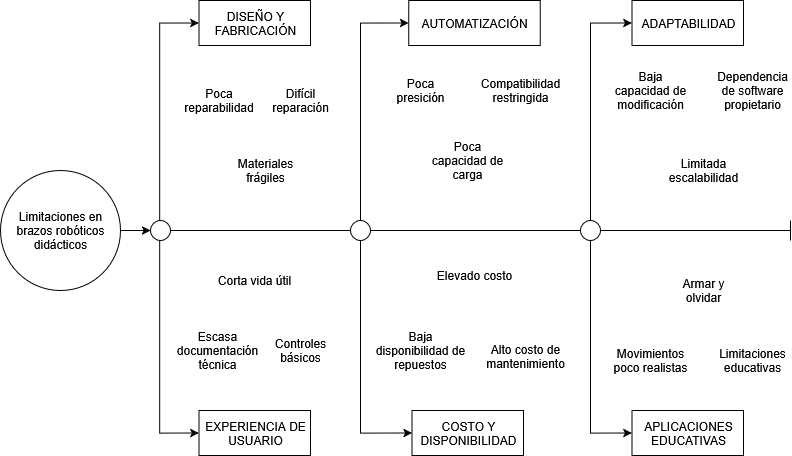

The diagram above was exported from draw.io. Its source (the exported page's mxGraphModel, read from the mxfile embedded in the PNG):
<mxGraphModel dx="1982" dy="1126" grid="1" gridSize="10" guides="1" tooltips="1" connect="1" arrows="1" fold="1" page="1" pageScale="1" pageWidth="850" pageHeight="1100" math="0" shadow="0">
  <root>
    <mxCell id="0" />
    <mxCell id="1" parent="0" />
    <mxCell id="k5jRilYq2RU0GEaokh-i-41" style="edgeStyle=orthogonalEdgeStyle;rounded=0;orthogonalLoop=1;jettySize=auto;html=1;exitX=1;exitY=0.5;exitDx=0;exitDy=0;entryX=0;entryY=0.5;entryDx=0;entryDy=0;" edge="1" parent="1" source="k5jRilYq2RU0GEaokh-i-1" target="k5jRilYq2RU0GEaokh-i-33">
      <mxGeometry relative="1" as="geometry" />
    </mxCell>
    <mxCell id="k5jRilYq2RU0GEaokh-i-42" style="edgeStyle=orthogonalEdgeStyle;rounded=0;orthogonalLoop=1;jettySize=auto;html=1;exitX=1;exitY=0.5;exitDx=0;exitDy=0;entryX=0;entryY=0.5;entryDx=0;entryDy=0;" edge="1" parent="1" source="k5jRilYq2RU0GEaokh-i-1" target="k5jRilYq2RU0GEaokh-i-35">
      <mxGeometry relative="1" as="geometry">
        <Array as="points">
          <mxPoint x="560" y="830" />
          <mxPoint x="560" y="1033" />
        </Array>
      </mxGeometry>
    </mxCell>
    <mxCell id="k5jRilYq2RU0GEaokh-i-44" style="edgeStyle=orthogonalEdgeStyle;rounded=0;orthogonalLoop=1;jettySize=auto;html=1;exitX=1;exitY=0.5;exitDx=0;exitDy=0;entryX=0;entryY=0.5;entryDx=0;entryDy=0;" edge="1" parent="1" source="k5jRilYq2RU0GEaokh-i-1" target="k5jRilYq2RU0GEaokh-i-36">
      <mxGeometry relative="1" as="geometry">
        <Array as="points">
          <mxPoint x="790" y="830" />
          <mxPoint x="790" y="1033" />
        </Array>
      </mxGeometry>
    </mxCell>
    <mxCell id="k5jRilYq2RU0GEaokh-i-45" style="edgeStyle=orthogonalEdgeStyle;rounded=0;orthogonalLoop=1;jettySize=auto;html=1;exitX=1;exitY=0.5;exitDx=0;exitDy=0;entryX=0;entryY=0.5;entryDx=0;entryDy=0;" edge="1" parent="1" source="k5jRilYq2RU0GEaokh-i-1" target="k5jRilYq2RU0GEaokh-i-30">
      <mxGeometry relative="1" as="geometry" />
    </mxCell>
    <mxCell id="k5jRilYq2RU0GEaokh-i-46" style="edgeStyle=orthogonalEdgeStyle;rounded=0;orthogonalLoop=1;jettySize=auto;html=1;exitX=1;exitY=0.5;exitDx=0;exitDy=0;entryX=0;entryY=0.5;entryDx=0;entryDy=0;" edge="1" parent="1" source="k5jRilYq2RU0GEaokh-i-1" target="k5jRilYq2RU0GEaokh-i-31">
      <mxGeometry relative="1" as="geometry">
        <Array as="points">
          <mxPoint x="560" y="830" />
          <mxPoint x="560" y="623" />
        </Array>
      </mxGeometry>
    </mxCell>
    <mxCell id="k5jRilYq2RU0GEaokh-i-47" style="edgeStyle=orthogonalEdgeStyle;rounded=0;orthogonalLoop=1;jettySize=auto;html=1;exitX=1;exitY=0.5;exitDx=0;exitDy=0;entryX=0;entryY=0.5;entryDx=0;entryDy=0;" edge="1" parent="1" source="k5jRilYq2RU0GEaokh-i-60" target="k5jRilYq2RU0GEaokh-i-32">
      <mxGeometry relative="1" as="geometry">
        <Array as="points">
          <mxPoint x="790" y="830" />
          <mxPoint x="790" y="623" />
        </Array>
      </mxGeometry>
    </mxCell>
    <mxCell id="k5jRilYq2RU0GEaokh-i-1" value="Limitaciones en brazos robóticos didácticos" style="ellipse;whiteSpace=wrap;html=1;aspect=fixed;" vertex="1" parent="1">
      <mxGeometry x="200" y="770" width="120" height="120" as="geometry" />
    </mxCell>
    <mxCell id="k5jRilYq2RU0GEaokh-i-2" value="Elevado costo" style="text;html=1;align=center;verticalAlign=middle;whiteSpace=wrap;rounded=0;" vertex="1" parent="1">
      <mxGeometry x="624" y="860" width="100" height="30" as="geometry" />
    </mxCell>
    <mxCell id="k5jRilYq2RU0GEaokh-i-3" value="Poca reparabilidad" style="text;html=1;align=center;verticalAlign=middle;whiteSpace=wrap;rounded=0;" vertex="1" parent="1">
      <mxGeometry x="377" y="680" width="83" height="40" as="geometry" />
    </mxCell>
    <mxCell id="k5jRilYq2RU0GEaokh-i-7" value="Baja capacidad de modificación" style="text;html=1;align=center;verticalAlign=middle;whiteSpace=wrap;rounded=0;" vertex="1" parent="1">
      <mxGeometry x="810" y="670" width="80" height="40" as="geometry" />
    </mxCell>
    <mxCell id="k5jRilYq2RU0GEaokh-i-8" value="Poca capacidad de carga" style="text;html=1;align=center;verticalAlign=middle;whiteSpace=wrap;rounded=0;" vertex="1" parent="1">
      <mxGeometry x="627.25" y="740" width="80" height="40" as="geometry" />
    </mxCell>
    <mxCell id="k5jRilYq2RU0GEaokh-i-10" style="edgeStyle=orthogonalEdgeStyle;rounded=0;orthogonalLoop=1;jettySize=auto;html=1;exitX=0.5;exitY=1;exitDx=0;exitDy=0;" edge="1" parent="1" source="k5jRilYq2RU0GEaokh-i-8" target="k5jRilYq2RU0GEaokh-i-8">
      <mxGeometry relative="1" as="geometry" />
    </mxCell>
    <mxCell id="k5jRilYq2RU0GEaokh-i-11" value="Controles básicos" style="text;html=1;align=center;verticalAlign=middle;whiteSpace=wrap;rounded=0;" vertex="1" parent="1">
      <mxGeometry x="460" y="930" width="80" height="40" as="geometry" />
    </mxCell>
    <mxCell id="k5jRilYq2RU0GEaokh-i-13" value="Armar y olvidar" style="text;html=1;align=center;verticalAlign=middle;whiteSpace=wrap;rounded=0;" vertex="1" parent="1">
      <mxGeometry x="863" y="870" width="80" height="40" as="geometry" />
    </mxCell>
    <mxCell id="k5jRilYq2RU0GEaokh-i-20" value="Materiales frágiles" style="text;html=1;align=center;verticalAlign=middle;whiteSpace=wrap;rounded=0;" vertex="1" parent="1">
      <mxGeometry x="425" y="750" width="80" height="40" as="geometry" />
    </mxCell>
    <mxCell id="k5jRilYq2RU0GEaokh-i-21" value="Poca presición" style="text;html=1;align=center;verticalAlign=middle;whiteSpace=wrap;rounded=0;" vertex="1" parent="1">
      <mxGeometry x="580" y="670" width="80" height="40" as="geometry" />
    </mxCell>
    <mxCell id="k5jRilYq2RU0GEaokh-i-22" value="Limitada escalabilidad" style="text;html=1;align=center;verticalAlign=middle;whiteSpace=wrap;rounded=0;" vertex="1" parent="1">
      <mxGeometry x="863" y="750" width="80" height="40" as="geometry" />
    </mxCell>
    <mxCell id="k5jRilYq2RU0GEaokh-i-23" value="Dependencia de software propietario" style="text;html=1;align=center;verticalAlign=middle;whiteSpace=wrap;rounded=0;" vertex="1" parent="1">
      <mxGeometry x="911.5" y="670" width="80" height="40" as="geometry" />
    </mxCell>
    <mxCell id="k5jRilYq2RU0GEaokh-i-24" value="Escasa documentación técnica" style="text;html=1;align=center;verticalAlign=middle;whiteSpace=wrap;rounded=0;" vertex="1" parent="1">
      <mxGeometry x="377" y="930" width="80" height="40" as="geometry" />
    </mxCell>
    <mxCell id="k5jRilYq2RU0GEaokh-i-25" value="Compatibilidad restringida" style="text;html=1;align=center;verticalAlign=middle;whiteSpace=wrap;rounded=0;" vertex="1" parent="1">
      <mxGeometry x="680" y="670" width="80" height="40" as="geometry" />
    </mxCell>
    <mxCell id="k5jRilYq2RU0GEaokh-i-26" value="Corta vida útil" style="text;html=1;align=center;verticalAlign=middle;whiteSpace=wrap;rounded=0;" vertex="1" parent="1">
      <mxGeometry x="414.25" y="860" width="80" height="40" as="geometry" />
    </mxCell>
    <mxCell id="k5jRilYq2RU0GEaokh-i-27" value="Movimientos poco realistas" style="text;html=1;align=center;verticalAlign=middle;whiteSpace=wrap;rounded=0;" vertex="1" parent="1">
      <mxGeometry x="810" y="940" width="80" height="40" as="geometry" />
    </mxCell>
    <mxCell id="k5jRilYq2RU0GEaokh-i-28" value="Limitaciones educativas" style="text;html=1;align=center;verticalAlign=middle;whiteSpace=wrap;rounded=0;" vertex="1" parent="1">
      <mxGeometry x="911.5" y="940" width="80" height="40" as="geometry" />
    </mxCell>
    <mxCell id="k5jRilYq2RU0GEaokh-i-30" value="DISEÑO Y FABRICACIÓN" style="text;html=1;align=center;verticalAlign=middle;whiteSpace=wrap;rounded=0;strokeColor=default;" vertex="1" parent="1">
      <mxGeometry x="398.5" y="600" width="111.5" height="45" as="geometry" />
    </mxCell>
    <mxCell id="k5jRilYq2RU0GEaokh-i-31" value="AUTOMATIZACIÓN" style="text;html=1;align=center;verticalAlign=middle;whiteSpace=wrap;rounded=0;strokeColor=default;" vertex="1" parent="1">
      <mxGeometry x="608.25" y="600" width="131.5" height="45" as="geometry" />
    </mxCell>
    <mxCell id="k5jRilYq2RU0GEaokh-i-32" value="ADAPTABILIDAD" style="text;html=1;align=center;verticalAlign=middle;whiteSpace=wrap;rounded=0;strokeColor=default;" vertex="1" parent="1">
      <mxGeometry x="831.5" y="600" width="111.5" height="45" as="geometry" />
    </mxCell>
    <mxCell id="k5jRilYq2RU0GEaokh-i-33" value="EXPERIENCIA DE USUARIO" style="text;html=1;align=center;verticalAlign=middle;whiteSpace=wrap;rounded=0;strokeColor=default;" vertex="1" parent="1">
      <mxGeometry x="398.5" y="1010" width="111.5" height="45" as="geometry" />
    </mxCell>
    <mxCell id="k5jRilYq2RU0GEaokh-i-35" value="COSTO Y DISPONIBILIDAD" style="text;html=1;align=center;verticalAlign=middle;whiteSpace=wrap;rounded=0;strokeColor=default;" vertex="1" parent="1">
      <mxGeometry x="611.5" y="1010" width="111.5" height="45" as="geometry" />
    </mxCell>
    <mxCell id="k5jRilYq2RU0GEaokh-i-36" value="APLICACIONES EDUCATIVAS" style="text;html=1;align=center;verticalAlign=middle;whiteSpace=wrap;rounded=0;strokeColor=default;" vertex="1" parent="1">
      <mxGeometry x="831.5" y="1010" width="111.5" height="45" as="geometry" />
    </mxCell>
    <mxCell id="k5jRilYq2RU0GEaokh-i-51" value="Baja disponibilidad de repuestos" style="text;html=1;align=center;verticalAlign=middle;whiteSpace=wrap;rounded=0;" vertex="1" parent="1">
      <mxGeometry x="570" y="925" width="100" height="50" as="geometry" />
    </mxCell>
    <mxCell id="k5jRilYq2RU0GEaokh-i-52" value="Difícil reparación" style="text;html=1;align=center;verticalAlign=middle;whiteSpace=wrap;rounded=0;" vertex="1" parent="1">
      <mxGeometry x="460" y="680" width="80" height="40" as="geometry" />
    </mxCell>
    <mxCell id="k5jRilYq2RU0GEaokh-i-55" value="" style="endArrow=none;html=1;rounded=0;" edge="1" parent="1">
      <mxGeometry width="50" height="50" relative="1" as="geometry">
        <mxPoint x="790" y="830" as="sourcePoint" />
        <mxPoint x="990" y="830" as="targetPoint" />
      </mxGeometry>
    </mxCell>
    <mxCell id="k5jRilYq2RU0GEaokh-i-58" value="Alto costo de mantenimiento" style="text;whiteSpace=wrap;align=center;" vertex="1" parent="1">
      <mxGeometry x="680" y="935" width="90" height="45" as="geometry" />
    </mxCell>
    <mxCell id="k5jRilYq2RU0GEaokh-i-59" value="" style="endArrow=none;html=1;rounded=0;" edge="1" parent="1">
      <mxGeometry width="50" height="50" relative="1" as="geometry">
        <mxPoint x="990" y="840" as="sourcePoint" />
        <mxPoint x="990" y="820" as="targetPoint" />
      </mxGeometry>
    </mxCell>
    <mxCell id="k5jRilYq2RU0GEaokh-i-61" value="" style="edgeStyle=orthogonalEdgeStyle;rounded=0;orthogonalLoop=1;jettySize=auto;html=1;exitX=1;exitY=0.5;exitDx=0;exitDy=0;entryX=0;entryY=0.5;entryDx=0;entryDy=0;" edge="1" parent="1" source="k5jRilYq2RU0GEaokh-i-1" target="k5jRilYq2RU0GEaokh-i-60">
      <mxGeometry relative="1" as="geometry">
        <mxPoint x="320" y="830" as="sourcePoint" />
        <mxPoint x="832" y="623" as="targetPoint" />
        <Array as="points" />
      </mxGeometry>
    </mxCell>
    <mxCell id="k5jRilYq2RU0GEaokh-i-60" value="" style="ellipse;whiteSpace=wrap;html=1;aspect=fixed;" vertex="1" parent="1">
      <mxGeometry x="350" y="820" width="20" height="20" as="geometry" />
    </mxCell>
    <mxCell id="k5jRilYq2RU0GEaokh-i-65" value="" style="ellipse;whiteSpace=wrap;html=1;aspect=fixed;" vertex="1" parent="1">
      <mxGeometry x="550" y="820" width="20" height="20" as="geometry" />
    </mxCell>
    <mxCell id="k5jRilYq2RU0GEaokh-i-66" value="" style="ellipse;whiteSpace=wrap;html=1;aspect=fixed;" vertex="1" parent="1">
      <mxGeometry x="780" y="820" width="20" height="20" as="geometry" />
    </mxCell>
  </root>
</mxGraphModel>